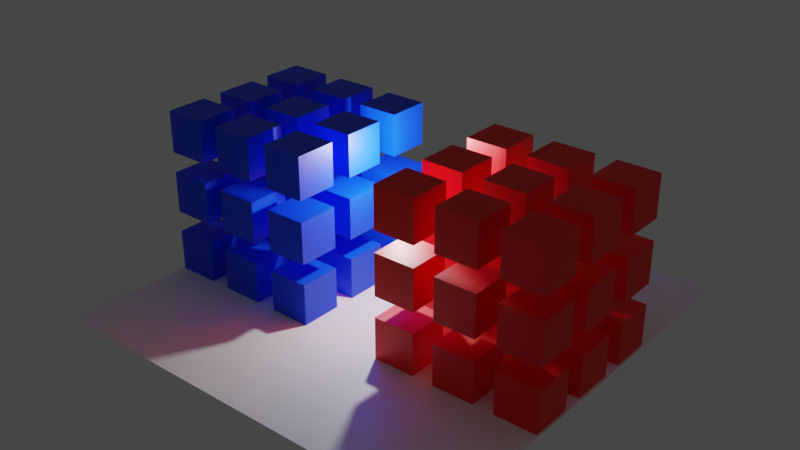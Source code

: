 # Source: autobatch.blend  (saved by Blender 3.4.6; exported with 4.5.12 LTS)
import bpy
from mathutils import Matrix  # noqa: F401  (used for matrix-valued properties, if any)

bpy.ops.wm.read_factory_settings(use_empty=True)
scene = bpy.context.scene
scene.name = 'Scene'

# ---- collections
col_collection = bpy.data.collections.new('Collection'); scene.collection.children.link(col_collection)

# ---- materials (node trees are filled in below, after node groups)
mat_vertex_color = bpy.data.materials.new('Vertex Color')
mat_vertex_color.use_backface_culling = True
mat_vertex_color.use_transparent_shadow = False

# ---- material node trees
mat_vertex_color.use_nodes = True; mat_vertex_color.node_tree.nodes.clear()
_N = mat_vertex_color.node_tree.nodes; _L = mat_vertex_color.node_tree.links
n0 = _N.new('ShaderNodeBsdfPrincipled'); n0.name = 'Principled BSDF'; n0.location = (10, 300)
n0.distribution = 'GGX'
n0.subsurface_method = 'RANDOM_WALK_SKIN'
n0.inputs[3].default_value = 1.45
n0.inputs[27].default_value = (0.0, 0.0, 0.0, 1.0)
n0.inputs[28].default_value = 1.0
n1 = _N.new('ShaderNodeOutputMaterial'); n1.name = 'Material Output'; n1.location = (300, 300)
n2 = _N.new('ShaderNodeVertexColor'); n2.name = 'Color Attribute'; n2.location = (-180, 275)
_L.new(n0.outputs[0], n1.inputs[0])
_L.new(n2.outputs[0], n0.inputs[0])
n1.is_active_output = True

# ---- world
world_world = bpy.data.worlds.new('World'); scene.world = world_world
world_world.use_nodes = True; world_world.node_tree.nodes.clear()
_N = world_world.node_tree.nodes; _L = world_world.node_tree.links
n0 = _N.new('ShaderNodeOutputWorld'); n0.name = 'World Output'; n0.location = (300, 300)
n1 = _N.new('ShaderNodeBackground'); n1.name = 'Background'; n1.location = (10, 300)
n1.inputs[0].default_value = (0.05088, 0.05088, 0.05088, 1.0)
_L.new(n1.outputs[0], n0.inputs[0])
n0.is_active_output = True
world_world.color = (0.05088, 0.05088, 0.05088)
world_world.use_sun_shadow = False
world_world.sun_shadow_jitter_overblur = 0.0

# ---- lights
light_point = bpy.data.lights.new('Point', 'POINT')
light_point.transmission_factor = 0.0
light_point.energy = 2000.0
light_point.shadow_soft_size = 0.25
light_point.shadow_maximum_resolution = 0.006
light_point.use_absolute_resolution = True

# ---- meshes
me_cube_001 = bpy.data.meshes.new('Cube.001')
me_cube_001.from_pydata([(-1.0, -1.0, -1.0), (-1.0, -1.0, 1.0), (-1.0, 1.0, -1.0), (-1.0, 1.0, 1.0), (1.0, -1.0, -1.0), (1.0, -1.0, 1.0), (1.0, 1.0, -1.0), (1.0, 1.0, 1.0)], [], [(0, 1, 3, 2), (2, 3, 7, 6), (6, 7, 5, 4), (4, 5, 1, 0), (2, 6, 4, 0), (7, 3, 1, 5)])
_uv = me_cube_001.uv_layers.new(name='UVMap')
_uv.uv.foreach_set('vector', [0.375, 0.0, 0.625, 0.0, 0.625, 0.25, 0.375, 0.25, 0.375, 0.25, 0.625, 0.25, 0.625, 0.5, 0.375, 0.5, 0.375, 0.5, 0.625, 0.5, 0.625, 0.75, 0.375, 0.75, 0.375, 0.75, 0.625, 0.75, 0.625, 1.0, 0.375, 1.0, 0.125, 0.5, 0.375, 0.5, 0.375, 0.75, 0.125, 0.75, 0.625, 0.5, 0.875, 0.5, 0.875, 0.75, 0.625, 0.75])
_ca = me_cube_001.color_attributes.new('Col', 'BYTE_COLOR', 'CORNER')
_ca.data.foreach_set('color', [0.0, 0.06125, 1.0, 1.0, 0.0, 0.06125, 1.0, 1.0, 0.0, 0.06125, 1.0, 1.0, 0.0, 0.06125, 1.0, 1.0, 0.0, 0.06125, 1.0, 1.0, 0.0, 0.06125, 1.0, 1.0, 0.0, 0.06125, 1.0, 1.0, 0.0, 0.06125, 1.0, 1.0, 0.0, 0.06125, 1.0, 1.0, 0.0, 0.06125, 1.0, 1.0, 0.0, 0.06125, 1.0, 1.0, 0.0, 0.06125, 1.0, 1.0, 0.0, 0.06125, 1.0, 1.0, 0.0, 0.06125, 1.0, 1.0, 0.0, 0.06125, 1.0, 1.0, 0.0, 0.06125, 1.0, 1.0, 0.0, 0.06125, 1.0, 1.0, 0.0, 0.06125, 1.0, 1.0, 0.0, 0.06125, 1.0, 1.0, 0.0, 0.06125, 1.0, 1.0, 0.0, 0.06125, 1.0, 1.0, 0.0, 0.06125, 1.0, 1.0, 0.0, 0.06125, 1.0, 1.0, 0.0, 0.06125, 1.0, 1.0])
me_cube_001.materials.append(mat_vertex_color)
me_cube_001.update()
me_plane = bpy.data.meshes.new('Plane')
me_plane.from_pydata([(-10.11, -10.11, 0.0), (10.11, -10.11, 0.0), (-10.11, 10.11, 0.0), (10.11, 10.11, 0.0), (-10.11, 0.0, 0.0), (0.0, -10.11, 0.0), (10.11, 0.0, 0.0), (0.0, 10.11, 0.0), (0.0, 0.0, 0.0), (-10.11, -5.056, 0.0), (5.056, -10.11, 0.0), (10.11, 5.056, 0.0), (-5.056, 10.11, 0.0), (-10.11, 5.056, 0.0), (-5.056, -10.11, 0.0), (10.11, -5.056, 0.0), (5.056, 10.11, 0.0), (0.0, 5.056, 0.0), (0.0, -5.056, 0.0), (-5.056, 0.0, 0.0), (5.056, 0.0, 0.0), (5.056, -5.056, 0.0), (-5.056, -5.056, 0.0), (-5.056, 5.056, 0.0), (5.056, 5.056, 0.0)], [], [(24, 11, 3, 16), (23, 17, 7, 12), (22, 18, 8, 19), (21, 15, 6, 20), (18, 21, 20, 8), (5, 10, 21, 18), (10, 1, 15, 21), (9, 22, 19, 4), (0, 14, 22, 9), (14, 5, 18, 22), (13, 23, 12, 2), (4, 19, 23, 13), (19, 8, 17, 23), (17, 24, 16, 7), (8, 20, 24, 17), (20, 6, 11, 24)])
_uv = me_plane.uv_layers.new(name='UVMap')
_uv.uv.foreach_set('vector', [0.75, 0.75, 1.0, 0.75, 1.0, 1.0, 0.75, 1.0, 0.25, 0.75, 0.5, 0.75, 0.5, 1.0, 0.25, 1.0, 0.25, 0.25, 0.5, 0.25, 0.5, 0.5, 0.25, 0.5, 0.75, 0.25, 1.0, 0.25, 1.0, 0.5, 0.75, 0.5, 0.5, 0.25, 0.75, 0.25, 0.75, 0.5, 0.5, 0.5, 0.5, 0.0, 0.75, 0.0, 0.75, 0.25, 0.5, 0.25, 0.75, 0.0, 1.0, 0.0, 1.0, 0.25, 0.75, 0.25, 0.0, 0.25, 0.25, 0.25, 0.25, 0.5, 0.0, 0.5, 0.0, 0.0, 0.25, 0.0, 0.25, 0.25, 0.0, 0.25, 0.25, 0.0, 0.5, 0.0, 0.5, 0.25, 0.25, 0.25, 0.0, 0.75, 0.25, 0.75, 0.25, 1.0, 0.0, 1.0, 0.0, 0.5, 0.25, 0.5, 0.25, 0.75, 0.0, 0.75, 0.25, 0.5, 0.5, 0.5, 0.5, 0.75, 0.25, 0.75, 0.5, 0.75, 0.75, 0.75, 0.75, 1.0, 0.5, 1.0, 0.5, 0.5, 0.75, 0.5, 0.75, 0.75, 0.5, 0.75, 0.75, 0.5, 1.0, 0.5, 1.0, 0.75, 0.75, 0.75])
_ca = me_plane.color_attributes.new('Col', 'BYTE_COLOR', 'CORNER')
_ca.data.foreach_set('color', [1.0, 1.0, 1.0, 1.0, 1.0, 1.0, 1.0, 1.0, 1.0, 1.0, 1.0, 1.0, 1.0, 1.0, 1.0, 1.0, 1.0, 1.0, 1.0, 1.0, 1.0, 1.0, 1.0, 1.0, 1.0, 1.0, 1.0, 1.0, 1.0, 1.0, 1.0, 1.0, 1.0, 1.0, 1.0, 1.0, 1.0, 1.0, 1.0, 1.0, 1.0, 1.0, 1.0, 1.0, 1.0, 1.0, 1.0, 1.0, 1.0, 1.0, 1.0, 1.0, 1.0, 1.0, 1.0, 1.0, 1.0, 1.0, 1.0, 1.0, 1.0, 1.0, 1.0, 1.0, 1.0, 1.0, 1.0, 1.0, 1.0, 1.0, 1.0, 1.0, 1.0, 1.0, 1.0, 1.0, 1.0, 1.0, 1.0, 1.0, 1.0, 1.0, 1.0, 1.0, 1.0, 1.0, 1.0, 1.0, 1.0, 1.0, 1.0, 1.0, 1.0, 1.0, 1.0, 1.0, 1.0, 1.0, 1.0, 1.0, 1.0, 1.0, 1.0, 1.0, 1.0, 1.0, 1.0, 1.0, 1.0, 1.0, 1.0, 1.0, 1.0, 1.0, 1.0, 1.0, 1.0, 1.0, 1.0, 1.0, 1.0, 1.0, 1.0, 1.0, 1.0, 1.0, 1.0, 1.0, 1.0, 1.0, 1.0, 1.0, 1.0, 1.0, 1.0, 1.0, 1.0, 1.0, 1.0, 1.0, 1.0, 1.0, 1.0, 1.0, 1.0, 1.0, 1.0, 1.0, 1.0, 1.0, 1.0, 1.0, 1.0, 1.0, 1.0, 1.0, 1.0, 1.0, 1.0, 1.0, 1.0, 1.0, 1.0, 1.0, 1.0, 1.0, 1.0, 1.0, 1.0, 1.0, 1.0, 1.0, 1.0, 1.0, 1.0, 1.0, 1.0, 1.0, 1.0, 1.0, 1.0, 1.0, 1.0, 1.0, 1.0, 1.0, 1.0, 1.0, 1.0, 1.0, 1.0, 1.0, 1.0, 1.0, 1.0, 1.0, 1.0, 1.0, 1.0, 1.0, 1.0, 1.0, 1.0, 1.0, 1.0, 1.0, 1.0, 1.0, 1.0, 1.0, 1.0, 1.0, 1.0, 1.0, 1.0, 1.0, 1.0, 1.0, 1.0, 1.0, 1.0, 1.0, 1.0, 1.0, 1.0, 1.0, 1.0, 1.0, 1.0, 1.0, 1.0, 1.0, 1.0, 1.0, 1.0, 1.0, 1.0, 1.0, 1.0, 1.0, 1.0, 1.0, 1.0, 1.0, 1.0, 1.0, 1.0, 1.0, 1.0, 1.0, 1.0, 1.0, 1.0, 1.0, 1.0, 1.0])
me_plane.materials.append(mat_vertex_color)
me_plane.update()
me_cube_002 = bpy.data.meshes.new('Cube.002')
me_cube_002.from_pydata([(-1.0, -1.0, -1.0), (-1.0, -1.0, 1.0), (-1.0, 1.0, -1.0), (-1.0, 1.0, 1.0), (1.0, -1.0, -1.0), (1.0, -1.0, 1.0), (1.0, 1.0, -1.0), (1.0, 1.0, 1.0)], [], [(0, 1, 3, 2), (2, 3, 7, 6), (6, 7, 5, 4), (4, 5, 1, 0), (2, 6, 4, 0), (7, 3, 1, 5)])
_uv = me_cube_002.uv_layers.new(name='UVMap')
_uv.uv.foreach_set('vector', [0.375, 0.0, 0.625, 0.0, 0.625, 0.25, 0.375, 0.25, 0.375, 0.25, 0.625, 0.25, 0.625, 0.5, 0.375, 0.5, 0.375, 0.5, 0.625, 0.5, 0.625, 0.75, 0.375, 0.75, 0.375, 0.75, 0.625, 0.75, 0.625, 1.0, 0.375, 1.0, 0.125, 0.5, 0.375, 0.5, 0.375, 0.75, 0.125, 0.75, 0.625, 0.5, 0.875, 0.5, 0.875, 0.75, 0.625, 0.75])
_ca = me_cube_002.color_attributes.new('Col', 'BYTE_COLOR', 'CORNER')
_ca.data.foreach_set('color', [1.0, 0.002125, 0.0, 1.0, 1.0, 0.002125, 0.0, 1.0, 1.0, 0.002125, 0.0, 1.0, 1.0, 0.002125, 0.0, 1.0, 1.0, 0.002125, 0.0, 1.0, 1.0, 0.002125, 0.0, 1.0, 1.0, 0.002125, 0.0, 1.0, 1.0, 0.002125, 0.0, 1.0, 1.0, 0.002125, 0.0, 1.0, 1.0, 0.002125, 0.0, 1.0, 1.0, 0.002125, 0.0, 1.0, 1.0, 0.002125, 0.0, 1.0, 1.0, 0.002125, 0.0, 1.0, 1.0, 0.002125, 0.0, 1.0, 1.0, 0.002125, 0.0, 1.0, 1.0, 0.002125, 0.0, 1.0, 1.0, 0.002125, 0.0, 1.0, 1.0, 0.002125, 0.0, 1.0, 1.0, 0.002125, 0.0, 1.0, 1.0, 0.002125, 0.0, 1.0, 1.0, 0.002125, 0.0, 1.0, 1.0, 0.002125, 0.0, 1.0, 1.0, 0.002125, 0.0, 1.0, 1.0, 0.002125, 0.0, 1.0])
me_cube_002.materials.append(mat_vertex_color)
me_cube_002.update()

# ---- objects
ob_cube = bpy.data.objects.new('Cube', me_cube_001)
ob_point = bpy.data.objects.new('Point', light_point)
ob_plane = bpy.data.objects.new('Plane', me_plane)
ob_cube_001 = bpy.data.objects.new('Cube.001', me_cube_001)
ob_cube_002 = bpy.data.objects.new('Cube.002', me_cube_001)
ob_cube_003 = bpy.data.objects.new('Cube.003', me_cube_001)
ob_cube_004 = bpy.data.objects.new('Cube.004', me_cube_001)
ob_cube_005 = bpy.data.objects.new('Cube.005', me_cube_001)
ob_cube_006 = bpy.data.objects.new('Cube.006', me_cube_001)
ob_cube_007 = bpy.data.objects.new('Cube.007', me_cube_001)
ob_cube_008 = bpy.data.objects.new('Cube.008', me_cube_001)
ob_cube_009 = bpy.data.objects.new('Cube.009', me_cube_002)
ob_cube_010 = bpy.data.objects.new('Cube.010', me_cube_002)
ob_cube_011 = bpy.data.objects.new('Cube.011', me_cube_002)
ob_cube_012 = bpy.data.objects.new('Cube.012', me_cube_002)
ob_cube_013 = bpy.data.objects.new('Cube.013', me_cube_002)
ob_cube_014 = bpy.data.objects.new('Cube.014', me_cube_002)
ob_cube_015 = bpy.data.objects.new('Cube.015', me_cube_002)
ob_cube_016 = bpy.data.objects.new('Cube.016', me_cube_002)
ob_cube_017 = bpy.data.objects.new('Cube.017', me_cube_002)
ob_cube_018 = bpy.data.objects.new('Cube.018', me_cube_001)
ob_cube_019 = bpy.data.objects.new('Cube.019', me_cube_001)
ob_cube_020 = bpy.data.objects.new('Cube.020', me_cube_001)
ob_cube_021 = bpy.data.objects.new('Cube.021', me_cube_001)
ob_cube_022 = bpy.data.objects.new('Cube.022', me_cube_001)
ob_cube_023 = bpy.data.objects.new('Cube.023', me_cube_001)
ob_cube_024 = bpy.data.objects.new('Cube.024', me_cube_001)
ob_cube_025 = bpy.data.objects.new('Cube.025', me_cube_001)
ob_cube_026 = bpy.data.objects.new('Cube.026', me_cube_001)
ob_cube_027 = bpy.data.objects.new('Cube.027', me_cube_001)
ob_cube_028 = bpy.data.objects.new('Cube.028', me_cube_001)
ob_cube_029 = bpy.data.objects.new('Cube.029', me_cube_001)
ob_cube_030 = bpy.data.objects.new('Cube.030', me_cube_001)
ob_cube_031 = bpy.data.objects.new('Cube.031', me_cube_001)
ob_cube_032 = bpy.data.objects.new('Cube.032', me_cube_001)
ob_cube_033 = bpy.data.objects.new('Cube.033', me_cube_001)
ob_cube_034 = bpy.data.objects.new('Cube.034', me_cube_001)
ob_cube_035 = bpy.data.objects.new('Cube.035', me_cube_001)
ob_cube_036 = bpy.data.objects.new('Cube.036', me_cube_002)
ob_cube_037 = bpy.data.objects.new('Cube.037', me_cube_002)
ob_cube_038 = bpy.data.objects.new('Cube.038', me_cube_002)
ob_cube_039 = bpy.data.objects.new('Cube.039', me_cube_002)
ob_cube_040 = bpy.data.objects.new('Cube.040', me_cube_002)
ob_cube_041 = bpy.data.objects.new('Cube.041', me_cube_002)
ob_cube_042 = bpy.data.objects.new('Cube.042', me_cube_002)
ob_cube_043 = bpy.data.objects.new('Cube.043', me_cube_002)
ob_cube_044 = bpy.data.objects.new('Cube.044', me_cube_002)
ob_cube_045 = bpy.data.objects.new('Cube.045', me_cube_002)
ob_cube_046 = bpy.data.objects.new('Cube.046', me_cube_002)
ob_cube_047 = bpy.data.objects.new('Cube.047', me_cube_002)
ob_cube_048 = bpy.data.objects.new('Cube.048', me_cube_002)
ob_cube_049 = bpy.data.objects.new('Cube.049', me_cube_002)
ob_cube_050 = bpy.data.objects.new('Cube.050', me_cube_002)
ob_cube_051 = bpy.data.objects.new('Cube.051', me_cube_002)
ob_cube_052 = bpy.data.objects.new('Cube.052', me_cube_002)
ob_cube_053 = bpy.data.objects.new('Cube.053', me_cube_002)

# ---- transforms, parenting, visibility, modifiers, constraints
ob_cube.location = (-3.0, 0.0, 0.0)
ob_point.location = (0.0, 0.0, 6.0)
ob_plane.location = (0.0, 0.0, -1.0)
ob_cube_001.location = (-6.0, 0.0, 0.0)
ob_cube_002.location = (-9.0, 0.0, 0.0)
ob_cube_003.location = (-9.0, 3.0, 0.0)
ob_cube_004.location = (-6.0, 3.0, 0.0)
ob_cube_005.location = (-3.0, 3.0, 0.0)
ob_cube_006.location = (-3.0, -3.0, 0.0)
ob_cube_007.location = (-6.0, -3.0, 0.0)
ob_cube_008.location = (-9.0, -3.0, 0.0)
ob_cube_009.location = (3.0, 3.0, 0.0)
ob_cube_010.location = (6.0, 3.0, 0.0)
ob_cube_011.location = (9.0, 3.0, 0.0)
ob_cube_012.location = (3.0, 0.0, 0.0)
ob_cube_013.location = (6.0, 0.0, 0.0)
ob_cube_014.location = (9.0, 0.0, 0.0)
ob_cube_015.location = (3.0, -3.0, 0.0)
ob_cube_016.location = (6.0, -3.0, 0.0)
ob_cube_017.location = (9.0, -3.0, 0.0)
ob_cube_018.location = (-3.0, 0.0, 3.0)
ob_cube_019.location = (-6.0, 0.0, 3.0)
ob_cube_020.location = (-9.0, 0.0, 3.0)
ob_cube_021.location = (-9.0, 3.0, 3.0)
ob_cube_022.location = (-6.0, 3.0, 3.0)
ob_cube_023.location = (-3.0, 3.0, 3.0)
ob_cube_024.location = (-3.0, -3.0, 3.0)
ob_cube_025.location = (-6.0, -3.0, 3.0)
ob_cube_026.location = (-9.0, -3.0, 3.0)
ob_cube_027.location = (-3.0, 0.0, 6.0)
ob_cube_028.location = (-6.0, 0.0, 6.0)
ob_cube_029.location = (-9.0, 0.0, 6.0)
ob_cube_030.location = (-9.0, 3.0, 6.0)
ob_cube_031.location = (-6.0, 3.0, 6.0)
ob_cube_032.location = (-3.0, 3.0, 6.0)
ob_cube_033.location = (-3.0, -3.0, 6.0)
ob_cube_034.location = (-6.0, -3.0, 6.0)
ob_cube_035.location = (-9.0, -3.0, 6.0)
ob_cube_036.location = (3.0, 3.0, 3.0)
ob_cube_037.location = (6.0, 3.0, 3.0)
ob_cube_038.location = (9.0, 3.0, 3.0)
ob_cube_039.location = (3.0, 0.0, 3.0)
ob_cube_040.location = (6.0, 0.0, 3.0)
ob_cube_041.location = (9.0, 0.0, 3.0)
ob_cube_042.location = (3.0, -3.0, 3.0)
ob_cube_043.location = (6.0, -3.0, 3.0)
ob_cube_044.location = (9.0, -3.0, 3.0)
ob_cube_045.location = (3.0, 3.0, 6.0)
ob_cube_046.location = (6.0, 3.0, 6.0)
ob_cube_047.location = (9.0, 3.0, 6.0)
ob_cube_048.location = (3.0, 0.0, 6.0)
ob_cube_049.location = (6.0, 0.0, 6.0)
ob_cube_050.location = (9.0, 0.0, 6.0)
ob_cube_051.location = (3.0, -3.0, 6.0)
ob_cube_052.location = (6.0, -3.0, 6.0)
ob_cube_053.location = (9.0, -3.0, 6.0)

# ---- collection membership
col_collection.objects.link(ob_cube)
col_collection.objects.link(ob_point)
col_collection.objects.link(ob_plane)
col_collection.objects.link(ob_cube_001)
col_collection.objects.link(ob_cube_002)
col_collection.objects.link(ob_cube_003)
col_collection.objects.link(ob_cube_004)
col_collection.objects.link(ob_cube_005)
col_collection.objects.link(ob_cube_006)
col_collection.objects.link(ob_cube_007)
col_collection.objects.link(ob_cube_008)
col_collection.objects.link(ob_cube_009)
col_collection.objects.link(ob_cube_010)
col_collection.objects.link(ob_cube_011)
col_collection.objects.link(ob_cube_012)
col_collection.objects.link(ob_cube_013)
col_collection.objects.link(ob_cube_014)
col_collection.objects.link(ob_cube_015)
col_collection.objects.link(ob_cube_016)
col_collection.objects.link(ob_cube_017)
col_collection.objects.link(ob_cube_018)
col_collection.objects.link(ob_cube_019)
col_collection.objects.link(ob_cube_020)
col_collection.objects.link(ob_cube_021)
col_collection.objects.link(ob_cube_022)
col_collection.objects.link(ob_cube_023)
col_collection.objects.link(ob_cube_024)
col_collection.objects.link(ob_cube_025)
col_collection.objects.link(ob_cube_026)
col_collection.objects.link(ob_cube_027)
col_collection.objects.link(ob_cube_028)
col_collection.objects.link(ob_cube_029)
col_collection.objects.link(ob_cube_030)
col_collection.objects.link(ob_cube_031)
col_collection.objects.link(ob_cube_032)
col_collection.objects.link(ob_cube_033)
col_collection.objects.link(ob_cube_034)
col_collection.objects.link(ob_cube_035)
col_collection.objects.link(ob_cube_036)
col_collection.objects.link(ob_cube_037)
col_collection.objects.link(ob_cube_038)
col_collection.objects.link(ob_cube_039)
col_collection.objects.link(ob_cube_040)
col_collection.objects.link(ob_cube_041)
col_collection.objects.link(ob_cube_042)
col_collection.objects.link(ob_cube_043)
col_collection.objects.link(ob_cube_044)
col_collection.objects.link(ob_cube_045)
col_collection.objects.link(ob_cube_046)
col_collection.objects.link(ob_cube_047)
col_collection.objects.link(ob_cube_048)
col_collection.objects.link(ob_cube_049)
col_collection.objects.link(ob_cube_050)
col_collection.objects.link(ob_cube_051)
col_collection.objects.link(ob_cube_052)
col_collection.objects.link(ob_cube_053)

# ---- scene / render settings (as saved in the file)
scene.frame_start = 1; scene.frame_end = 250; scene.frame_set(8)
scene.render.engine = 'BLENDER_EEVEE_NEXT'
scene.cycles.sampling_pattern = 'TABULATED_SOBOL'
scene.cycles.use_light_tree = False
scene.view_settings.view_transform = 'Filmic'
bpy.context.view_layer.update()

# ---- added for rendering (the .blend has no active camera): camera
cam_auto = bpy.data.cameras.new('AutoCamera')
cam_auto.lens = 50.0
cam_auto.sensor_width = 36.0
cam_auto.clip_end = 1000.0
ob_auto_camera = bpy.data.objects.new('AutoCamera', cam_auto)
scene.collection.objects.link(ob_auto_camera)
ob_auto_camera.location = (27.4783, -32.974, 24.9826)
ob_auto_camera.rotation_euler = (1.09748, -7.21219e-08, 0.694738)
scene.camera = ob_auto_camera
bpy.context.view_layer.update()
